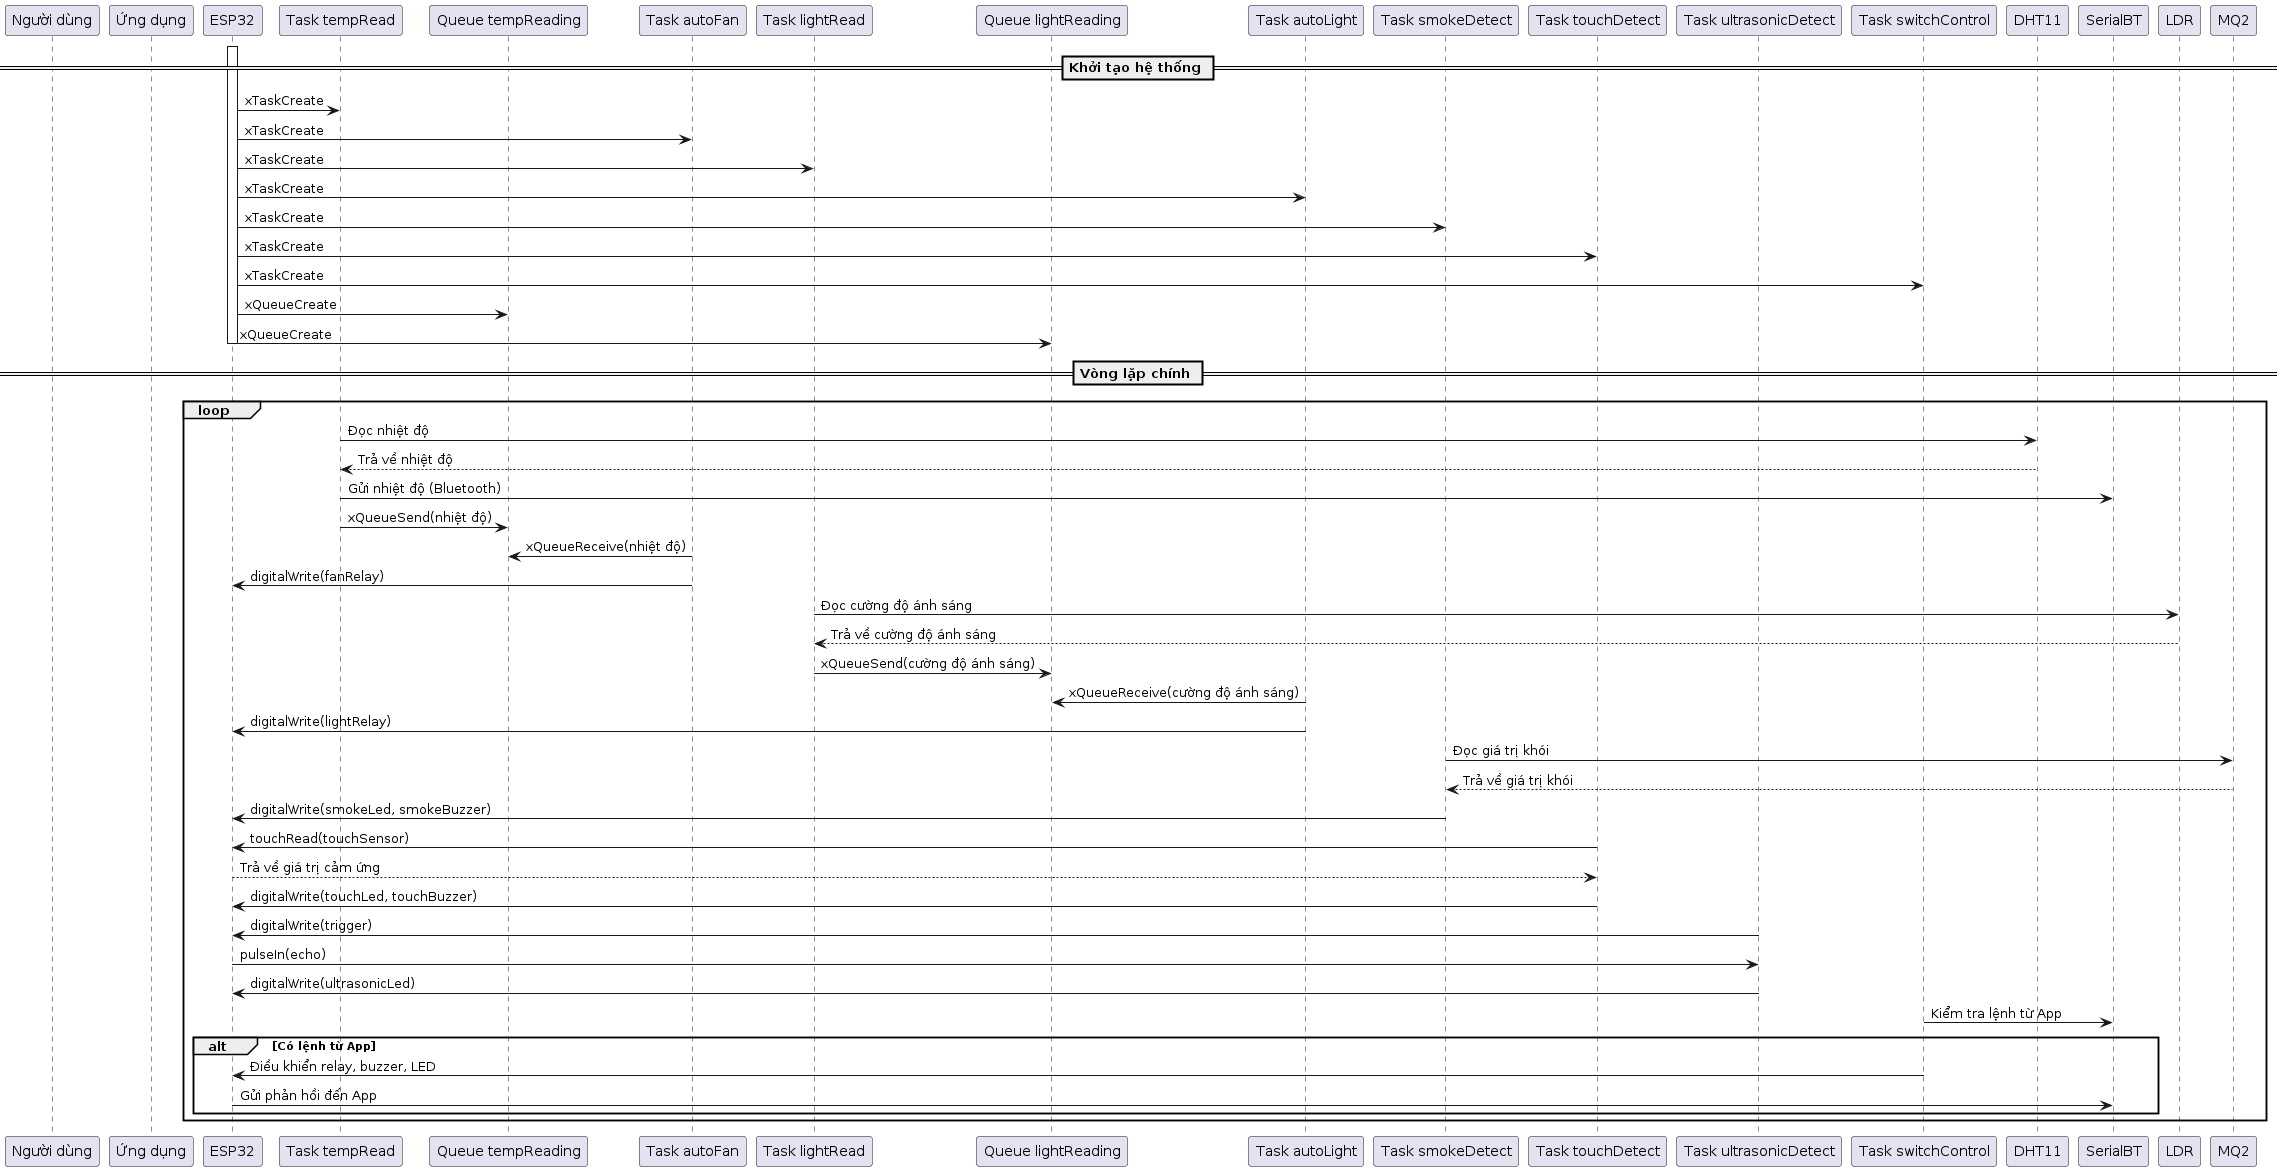

The diagram above was rendered by PlantUML. Its source (embedded in the PNG):
@startuml
participant "Người dùng" as User
participant "Ứng dụng" as App
participant "ESP32" as ESP
participant "Task tempRead" as TempRead
participant "Queue tempReading" as TempQueue
participant "Task autoFan" as AutoFan
participant "Task lightRead" as LightRead
participant "Queue lightReading" as LightQueue
participant "Task autoLight" as AutoLight
participant "Task smokeDetect" as SmokeDetect
participant "Task touchDetect" as TouchDetect
participant "Task ultrasonicDetect" as UltrasonicDetect
participant "Task switchControl" as SwitchControl

activate ESP
== Khởi tạo hệ thống ==
ESP -> TempRead: xTaskCreate
ESP -> AutoFan: xTaskCreate
ESP -> LightRead: xTaskCreate
ESP -> AutoLight: xTaskCreate
ESP -> SmokeDetect: xTaskCreate
ESP -> TouchDetect: xTaskCreate
ESP -> SwitchControl: xTaskCreate
ESP -> TempQueue: xQueueCreate
ESP -> LightQueue: xQueueCreate
deactivate ESP

== Vòng lặp chính ==
loop
  TempRead -> DHT11: Đọc nhiệt độ
  DHT11 --> TempRead: Trả về nhiệt độ
  TempRead -> SerialBT: Gửi nhiệt độ (Bluetooth)
  TempRead -> TempQueue: xQueueSend(nhiệt độ)
  AutoFan -> TempQueue: xQueueReceive(nhiệt độ)
  AutoFan -> ESP: digitalWrite(fanRelay)
  LightRead -> LDR: Đọc cường độ ánh sáng
  LDR --> LightRead: Trả về cường độ ánh sáng
  LightRead -> LightQueue: xQueueSend(cường độ ánh sáng)
  AutoLight -> LightQueue: xQueueReceive(cường độ ánh sáng)
  AutoLight -> ESP: digitalWrite(lightRelay)
  SmokeDetect -> MQ2: Đọc giá trị khói
  MQ2 --> SmokeDetect: Trả về giá trị khói
  SmokeDetect -> ESP: digitalWrite(smokeLed, smokeBuzzer)
  TouchDetect -> ESP: touchRead(touchSensor)
  ESP --> TouchDetect: Trả về giá trị cảm ứng
  TouchDetect -> ESP: digitalWrite(touchLed, touchBuzzer)
  UltrasonicDetect -> ESP: digitalWrite(trigger)
  ESP -> UltrasonicDetect: pulseIn(echo)
  UltrasonicDetect -> ESP: digitalWrite(ultrasonicLed)
  SwitchControl -> SerialBT: Kiểm tra lệnh từ App
  alt Có lệnh từ App
    SwitchControl -> ESP: Điều khiển relay, buzzer, LED
    ESP -> SerialBT: Gửi phản hồi đến App
  end
end loop
@enduml